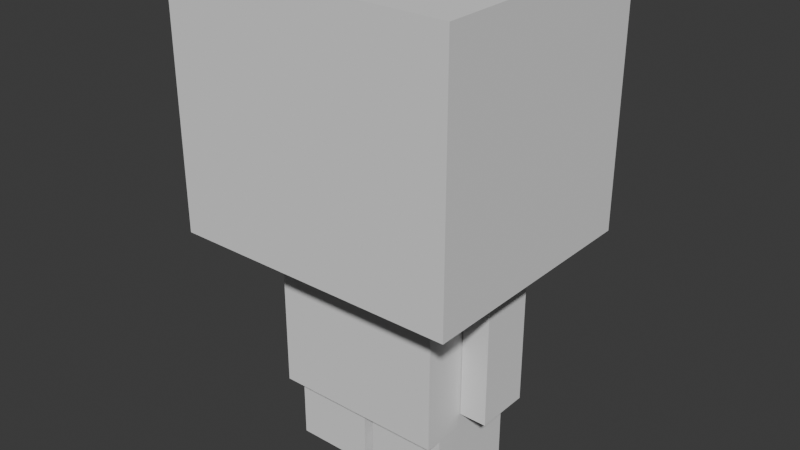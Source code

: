 # Source: CharacterPrototypeLowPoly.blend  (saved by Blender 4.5.90; exported with 4.5.12 LTS)
import bpy
from mathutils import Matrix  # noqa: F401  (used for matrix-valued properties, if any)

bpy.ops.wm.read_factory_settings(use_empty=True)
scene = bpy.context.scene
scene.name = 'Scene'

# ---- collections
col_collection = bpy.data.collections.new('Collection'); scene.collection.children.link(col_collection)

# ---- world
world_world = bpy.data.worlds.new('World'); scene.world = world_world
world_world.use_nodes = True; world_world.node_tree.nodes.clear()
_N = world_world.node_tree.nodes; _L = world_world.node_tree.links
n0 = _N.new('ShaderNodeOutputWorld'); n0.name = 'World Output'; n0.location = (200, 100)
n1 = _N.new('ShaderNodeBackground'); n1.name = 'Background'; n1.location = (-200, 100)
n1.inputs[0].default_value = (0.05088, 0.05088, 0.05088, 1.0)
_L.new(n1.outputs[0], n0.inputs[0])
n0.is_active_output = True
world_world.color = (0.05088, 0.05088, 0.05088)
world_world.sun_shadow_jitter_overblur = 0.0

# ---- meshes
me_cube = bpy.data.meshes.new('Cube')
me_cube.from_pydata([(0.1255, -1.545, 1.192e-07), (0.1255, -1.545, 2.419), (0.1255, 0.838, 1.192e-07), (0.1255, 0.838, 2.419), (2.086, -1.545, 1.192e-07), (2.086, -1.545, 2.419), (2.086, 0.838, 1.192e-07), (2.086, 0.838, 2.419), (2.128, -1.986, 2.436), (2.128, 1.311, 2.436), (2.128, -1.986, 7.956), (2.128, 1.311, 7.956), (3.535, -3.401, 7.956), (3.535, 2.596, 7.956), (3.535, -3.401, 16.35), (3.535, 2.596, 16.35), (2.151, -0.8738, 2.923), (2.151, -0.8738, 7.33), (2.151, 0.4766, 2.923), (2.151, 0.4766, 7.33), (2.82, -0.8738, 2.923), (2.82, -0.8738, 7.33), (2.82, 0.4766, 2.923), (2.82, 0.4766, 7.33), (-0.1255, -1.545, 1.192e-07), (-0.1255, -1.545, 2.419), (-0.1255, 0.838, 1.192e-07), (-0.1255, 0.838, 2.419), (-2.086, -1.545, 1.192e-07), (-2.086, -1.545, 2.419), (-2.086, 0.838, 1.192e-07), (-2.086, 0.838, 2.419), (-2.128, -1.986, 2.436), (-2.128, 1.311, 2.436), (-2.128, -1.986, 7.956), (-2.128, 1.311, 7.956), (-3.535, -3.401, 7.956), (-3.535, 2.596, 7.956), (-3.535, -3.401, 16.35), (-3.535, 2.596, 16.35), (-2.151, -0.8738, 2.923), (-2.151, -0.8738, 7.33), (-2.151, 0.4766, 2.923), (-2.151, 0.4766, 7.33), (-2.82, -0.8738, 2.923), (-2.82, -0.8738, 7.33), (-2.82, 0.4766, 2.923), (-2.82, 0.4766, 7.33)], [], [(0, 1, 3, 2), (2, 3, 7, 6), (6, 7, 5, 4), (4, 5, 1, 0), (13, 37, 39, 15), (9, 33, 35, 11), (8, 9, 11, 10), (8, 10, 34, 32), (15, 39, 38, 14), (12, 13, 15, 14), (18, 19, 23, 22), (22, 23, 21, 20), (20, 21, 17, 16), (24, 26, 27, 25), (26, 30, 31, 27), (30, 28, 29, 31), (28, 24, 25, 29), (32, 34, 35, 33), (36, 38, 39, 37), (42, 46, 47, 43), (46, 44, 45, 47), (44, 40, 41, 45), (12, 14, 38, 36), (1, 5, 7, 3), (25, 27, 31, 29), (19, 17, 21, 23), (16, 17, 19, 18), (40, 42, 43, 41), (43, 47, 45, 41)])
_uv = me_cube.uv_layers.new(name='UVMap')
_uv.uv.foreach_set('vector', [0.3225, 0.8199, 0.3225, 0.7166, 0.4243, 0.7166, 0.4243, 0.8199, 0.4243, 0.8199, 0.4243, 0.7166, 0.5097, 0.7166, 0.5097, 0.8199, 0.7904, 0.6981, 0.7904, 0.5948, 0.8922, 0.5948, 0.8922, 0.6981, 0.4243, 0.9232, 0.4243, 0.8199, 0.5097, 0.8199, 0.5097, 0.9232, 0.0, 0.7166, 0.5123, 0.7166, 0.5123, 0.3583, 0.86, 1.402e-08, 0.9502, 0.9338, 0.7684, 0.9338, 0.7684, 0.6981, 0.9502, 0.6981, 0.9092, 0.5941, 0.7684, 0.5941, 0.7684, 0.3583, 0.9092, 0.3583, 0.0, 0.9523, 0.0, 0.7166, 0.1818, 0.7166, 0.1818, 0.9523, 0.86, 1.402e-08, 0.86, 0.3019, 0.6039, 0.3019, 0.6039, -5.321e-09, 0.2561, 0.7166, 0.0, 0.7166, 0.0, 0.3583, 0.2561, 0.3583, 0.9092, 0.5465, 0.9092, 0.3583, 0.9378, 0.3583, 0.9378, 0.5465, 0.653, 0.8484, 0.653, 0.6602, 0.7107, 0.6602, 0.7107, 0.8484, 0.9378, 0.5465, 0.9378, 0.3583, 0.9663, 0.3583, 0.9663, 0.5465, 0.4243, 0.9232, 0.3225, 0.9232, 0.3225, 0.8199, 0.4243, 0.8199, 0.9454, 0.1033, 0.86, 0.1033, 0.86, 0.0, 0.9454, 0.0, 0.631, 1.0, 0.5292, 1.0, 0.5292, 0.8967, 0.631, 0.8967, 0.9454, 0.2066, 0.86, 0.2066, 0.86, 0.1033, 0.9454, 0.1033, 0.5123, 0.896, 0.5123, 0.6602, 0.653, 0.6602, 0.653, 0.896, 0.2561, 0.7166, 0.2561, 0.3583, 0.5123, 0.3583, 0.5123, 0.7166, 0.974, 0.1882, 0.9454, 0.1882, 0.9454, 0.0, 0.974, 0.0, 0.7684, 0.8484, 0.7107, 0.8484, 0.7107, 0.6602, 0.7684, 0.6602, 0.9787, 0.8863, 0.9502, 0.8863, 0.9502, 0.6981, 0.9787, 0.6981, 0.3019, 0.3583, 0.3019, 0.0, 0.6039, 0.0, 0.6039, 0.3583, 0.5097, 0.8199, 0.4243, 0.8199, 0.7904, 0.5948, 0.4243, 0.7166, 0.86, 0.1033, 0.9454, 0.0, 0.631, 0.8967, 0.9454, 0.1033, 0.9092, 0.3583, 0.9663, 0.3583, 0.9378, 0.3583, 0.653, 0.6602, 0.9663, 0.5465, 0.9663, 0.3583, 0.9092, 0.3583, 0.9092, 0.5465, 0.9502, 0.8863, 0.974, 0.1882, 0.974, 0.0, 0.9502, 0.6981, 0.974, 0.0, 0.7684, 0.6602, 0.9787, 0.6981, 0.9502, 0.6981])
me_cube.update()
arm_armature = bpy.data.armatures.new('Armature')  # bones are not reproduced

# ---- objects
ob_cube = bpy.data.objects.new('Cube', me_cube)
ob_armature = bpy.data.objects.new('Armature', arm_armature)

# ---- transforms, parenting, visibility, modifiers, constraints
ob_cube.parent = ob_armature
ob_cube.matrix_parent_inverse = Matrix(((1.0, -0.0, 0.0, -0.0), (-0.0, 1.0, -0.0, 0.0), (0.0, -0.0, 1.0, -0.5), (-0.0, 0.0, -0.0, 1.0)))
ob_cube.location = (0.0, -3.553e-15, -2.98e-08)
ob_cube.scale = (0.2518, 0.2518, 0.1848)
_vg = ob_cube.vertex_groups.new(name='Hips')
_vg.add([8, 9, 10, 11, 32, 33, 34, 35], 1.0, 'REPLACE')
_vg = ob_cube.vertex_groups.new(name='Spine')
_vg = ob_cube.vertex_groups.new(name='Head')
_vg.add([12, 13, 14, 15, 36, 37, 38, 39], 1.0, 'REPLACE')
_vg = ob_cube.vertex_groups.new(name='LeftUpperArm')
for _i, _w in zip([16, 17, 18, 19, 20, 21, 22, 23], [0.5, 0.5, 0.5, 0.5, 0.5, 0.5, 0.5, 0.5]): _vg.add([_i], _w, 'REPLACE')
_vg = ob_cube.vertex_groups.new(name='LeftLowerArm')
for _i, _w in zip([16, 17, 18, 19, 20, 21, 22, 23], [0.5, 0.5, 0.5, 0.5, 0.5, 0.5, 0.5, 0.5]): _vg.add([_i], _w, 'REPLACE')
_vg = ob_cube.vertex_groups.new(name='RightUpperArm')
for _i, _w in zip([40, 41, 42, 43, 44, 45, 46, 47], [0.5, 0.5, 0.5, 0.5, 0.5, 0.5, 0.5, 0.5]): _vg.add([_i], _w, 'REPLACE')
_vg = ob_cube.vertex_groups.new(name='RightLowerArm')
for _i, _w in zip([40, 41, 42, 43, 44, 45, 46, 47], [0.5, 0.5, 0.5, 0.5, 0.5, 0.5, 0.5, 0.5]): _vg.add([_i], _w, 'REPLACE')
_vg = ob_cube.vertex_groups.new(name='RightUpperLeg')
for _i, _w in zip([24, 25, 26, 27, 28, 29, 30, 31], [0.5, 0.5, 0.5, 0.5, 0.5, 0.5, 0.5, 0.5]): _vg.add([_i], _w, 'REPLACE')
_vg = ob_cube.vertex_groups.new(name='RightLowerLeg')
for _i, _w in zip([24, 25, 26, 27, 28, 29, 30, 31], [0.5, 0.5, 0.5, 0.5, 0.5, 0.5, 0.5, 0.5]): _vg.add([_i], _w, 'REPLACE')
_vg = ob_cube.vertex_groups.new(name='LeftUpperLeg')
for _i, _w in zip([0, 1, 2, 3, 4, 5, 6, 7], [0.5, 0.5, 0.5, 0.5, 0.5, 0.5, 0.5, 0.5]): _vg.add([_i], _w, 'REPLACE')
_vg = ob_cube.vertex_groups.new(name='LeftLowerLeg')
for _i, _w in zip([0, 1, 2, 3, 4, 5, 6, 7], [0.5, 0.5, 0.5, 0.5, 0.5, 0.5, 0.5, 0.5]): _vg.add([_i], _w, 'REPLACE')
_m = ob_cube.modifiers.new('Armature', 'ARMATURE')
_m.object = ob_armature
ob_armature.location = (0.0, 0.0, 0.5)
ob_armature.show_in_front = True

# ---- collection membership
col_collection.objects.link(ob_cube)
col_collection.objects.link(ob_armature)

# ---- scene / render settings (as saved in the file)
scene.frame_start = 1; scene.frame_end = 19; scene.frame_set(5)
scene.render.engine = 'BLENDER_EEVEE_NEXT'
scene.render.fps = 30
scene.render.bake_bias = 0.0
scene.render.bake_samples = 0
bpy.context.view_layer.update()

# ---- added for rendering (the .blend has no active camera and no usable light): camera, sun
cam_auto = bpy.data.cameras.new('AutoCamera')
cam_auto.lens = 50.0
cam_auto.sensor_width = 36.0
cam_auto.clip_end = 1000.0
ob_auto_camera = bpy.data.objects.new('AutoCamera', cam_auto)
scene.collection.objects.link(ob_auto_camera)
ob_auto_camera.location = (3.53151, -4.33915, 4.33521)
ob_auto_camera.rotation_euler = (1.09748, -7.21219e-08, 0.694738)
scene.camera = ob_auto_camera
light_auto_sun = bpy.data.lights.new('AutoSun', 'SUN')
light_auto_sun.energy = 3.0
light_auto_sun.angle = 0.0523599
ob_auto_sun = bpy.data.objects.new('AutoSun', light_auto_sun)
scene.collection.objects.link(ob_auto_sun)
ob_auto_sun.rotation_euler = (0.872665, 0.174533, 0.523599)
bpy.context.view_layer.update()
